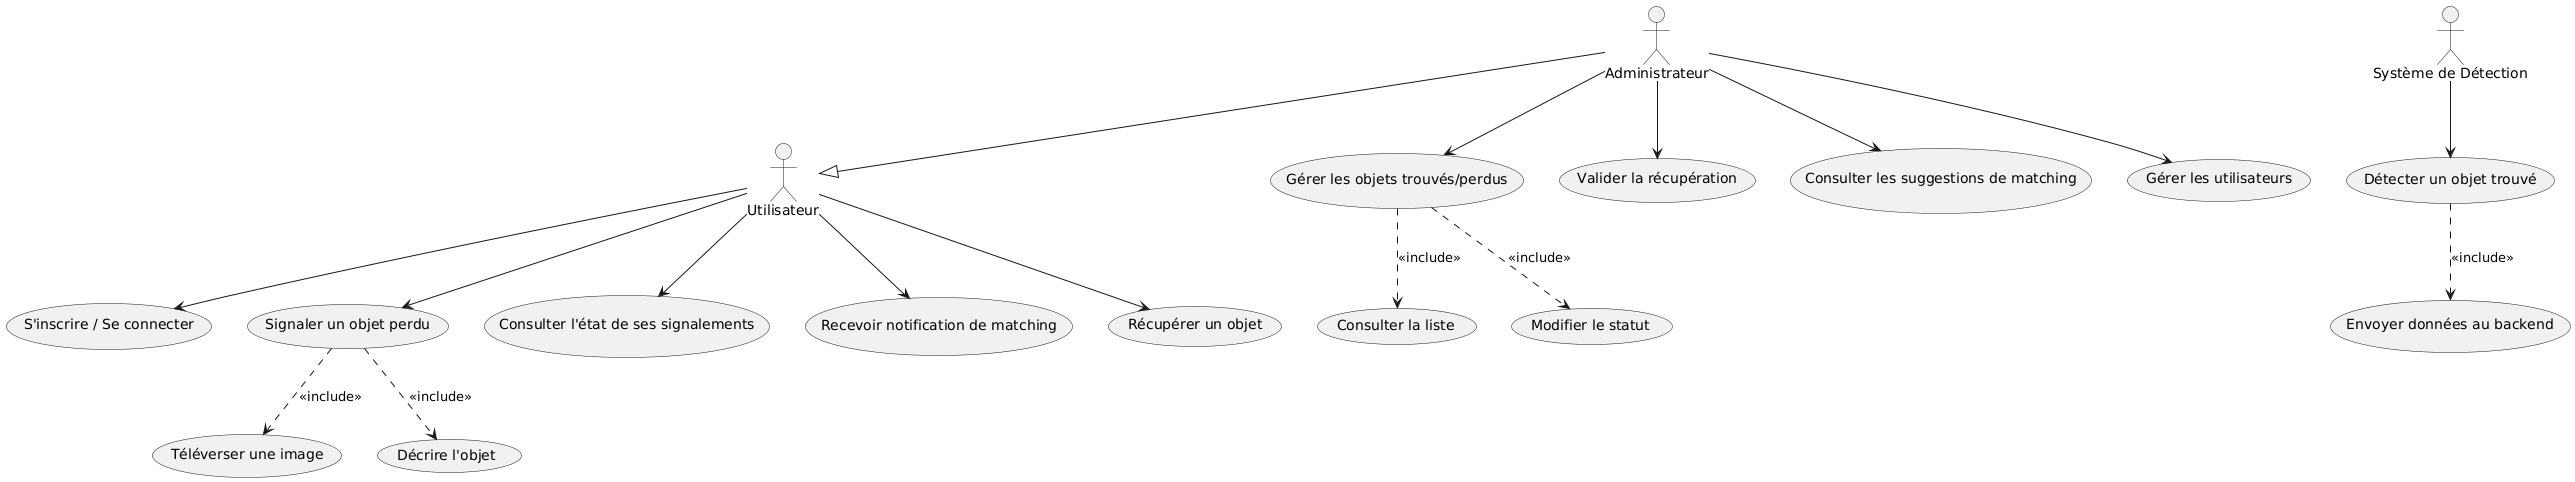

The diagram above was rendered by PlantUML. Its source (embedded in the PNG):
@startuml
actor Utilisateur
actor Administrateur

actor "Système de Détection" as Detection

' Héritage : l’Administrateur est un Utilisateur
Administrateur --|> Utilisateur

Utilisateur --> (S'inscrire / Se connecter)
Utilisateur --> (Signaler un objet perdu)
Utilisateur --> (Consulter l'état de ses signalements)
Utilisateur --> (Recevoir notification de matching)
Utilisateur --> (Récupérer un objet)

(Signaler un objet perdu) ..> (Téléverser une image) : <<include>>
(Signaler un objet perdu) ..> (Décrire l'objet) : <<include>>

Detection --> (Détecter un objet trouvé)
(Détecter un objet trouvé) ..> (Envoyer données au backend) : <<include>>

Administrateur --> (Gérer les objets trouvés/perdus)
Administrateur --> (Valider la récupération)
Administrateur --> (Consulter les suggestions de matching)
Administrateur --> (Gérer les utilisateurs)

(Gérer les objets trouvés/perdus) ..> (Consulter la liste) : <<include>>
(Gérer les objets trouvés/perdus) ..> (Modifier le statut) : <<include>>
@enduml